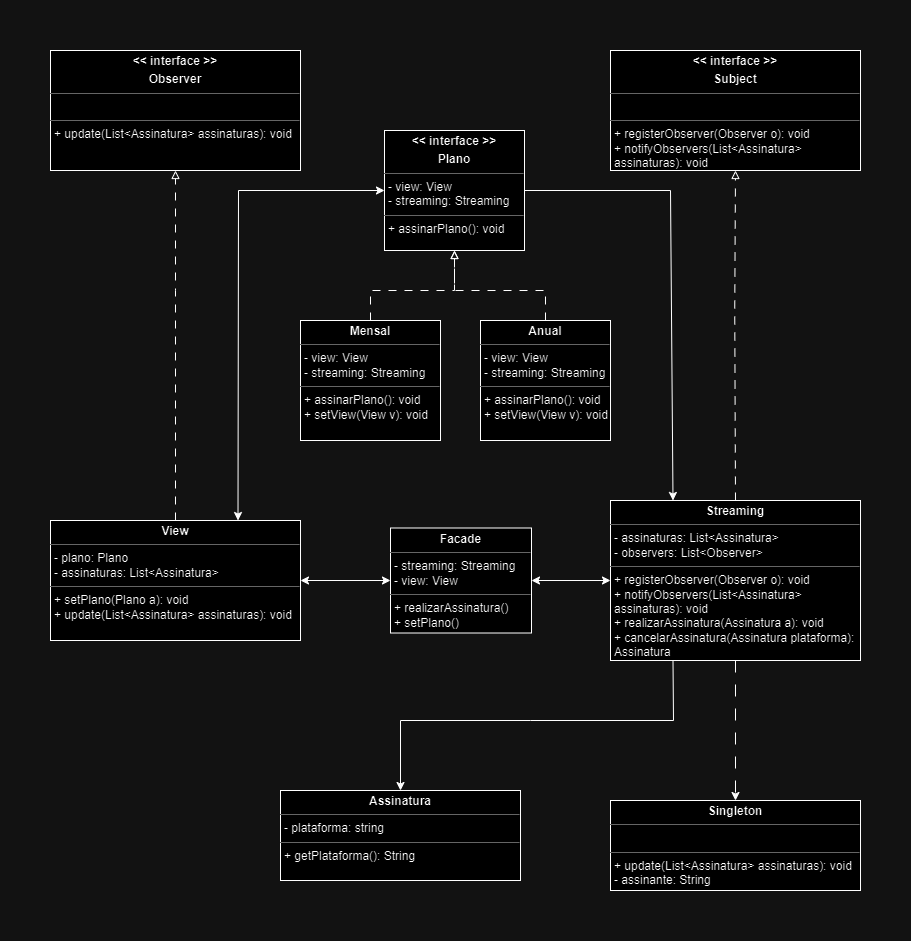

The diagram above was exported from draw.io. Its source (the exported page's mxGraphModel, read from the mxfile embedded in the PNG):
<mxGraphModel dx="1525" dy="825" grid="1" gridSize="10" guides="1" tooltips="1" connect="1" arrows="1" fold="1" page="1" pageScale="1" pageWidth="827" pageHeight="1169" math="0" shadow="0">
  <root>
    <mxCell id="0" />
    <mxCell id="1" parent="0" />
    <mxCell id="_kwCTU9dILjh-rZC8qnW-12" value="&lt;p style=&quot;margin:0px;margin-top:4px;text-align:center;&quot;&gt;&lt;b&gt;&amp;lt;&amp;lt; interface &amp;gt;&amp;gt;&lt;/b&gt;&lt;/p&gt;&lt;p style=&quot;margin:0px;margin-top:4px;text-align:center;&quot;&gt;&lt;b&gt;Observer&lt;/b&gt;&lt;/p&gt;&lt;hr size=&quot;1&quot;&gt;&lt;p style=&quot;margin:0px;margin-left:4px;&quot;&gt;&lt;br&gt;&lt;/p&gt;&lt;hr size=&quot;1&quot;&gt;&lt;p style=&quot;margin:0px;margin-left:4px;&quot;&gt;+ update(List&amp;lt;Assinatura&amp;gt; assinaturas): void&lt;/p&gt;" style="verticalAlign=top;align=left;overflow=fill;fontSize=12;fontFamily=Helvetica;html=1;whiteSpace=wrap;" parent="1" vertex="1">
      <mxGeometry x="10" y="10" width="250" height="120" as="geometry" />
    </mxCell>
    <mxCell id="_kwCTU9dILjh-rZC8qnW-17" value="&lt;p style=&quot;margin:0px;margin-top:4px;text-align:center;&quot;&gt;&lt;b&gt;&amp;lt;&amp;lt; interface &amp;gt;&amp;gt;&lt;/b&gt;&lt;/p&gt;&lt;p style=&quot;margin:0px;margin-top:4px;text-align:center;&quot;&gt;&lt;b&gt;Plano&lt;/b&gt;&lt;/p&gt;&lt;hr size=&quot;1&quot;&gt;&lt;p style=&quot;margin:0px;margin-left:4px;&quot;&gt;- view: View&lt;/p&gt;&lt;p style=&quot;margin:0px;margin-left:4px;&quot;&gt;- streaming: Streaming&lt;/p&gt;&lt;hr size=&quot;1&quot;&gt;&lt;p style=&quot;margin:0px;margin-left:4px;&quot;&gt;+ assinarPlano(): void&lt;/p&gt;" style="verticalAlign=top;align=left;overflow=fill;fontSize=12;fontFamily=Helvetica;html=1;whiteSpace=wrap;" parent="1" vertex="1">
      <mxGeometry x="344" y="90" width="140" height="120" as="geometry" />
    </mxCell>
    <mxCell id="_kwCTU9dILjh-rZC8qnW-18" value="&lt;p style=&quot;margin:0px;margin-top:4px;text-align:center;&quot;&gt;&lt;b&gt;&amp;lt;&amp;lt; interface &amp;gt;&amp;gt;&lt;/b&gt;&lt;/p&gt;&lt;p style=&quot;margin:0px;margin-top:4px;text-align:center;&quot;&gt;&lt;b&gt;Subject&lt;/b&gt;&lt;/p&gt;&lt;hr size=&quot;1&quot;&gt;&lt;p style=&quot;margin:0px;margin-left:4px;&quot;&gt;&lt;br&gt;&lt;/p&gt;&lt;hr size=&quot;1&quot;&gt;&lt;p style=&quot;margin:0px;margin-left:4px;&quot;&gt;+ registerObserver(Observer o): void&lt;/p&gt;&lt;p style=&quot;margin:0px;margin-left:4px;&quot;&gt;+ notifyObservers(List&amp;lt;Assinatura&amp;gt; assinaturas): void&lt;/p&gt;" style="verticalAlign=top;align=left;overflow=fill;fontSize=12;fontFamily=Helvetica;html=1;whiteSpace=wrap;" parent="1" vertex="1">
      <mxGeometry x="570" y="10" width="250" height="120" as="geometry" />
    </mxCell>
    <mxCell id="_kwCTU9dILjh-rZC8qnW-19" value="&lt;p style=&quot;margin:0px;margin-top:4px;text-align:center;&quot;&gt;&lt;b&gt;Mensal&lt;/b&gt;&lt;/p&gt;&lt;hr size=&quot;1&quot;&gt;&lt;p style=&quot;margin:0px;margin-left:4px;&quot;&gt;- view: View&lt;/p&gt;&lt;p style=&quot;margin:0px;margin-left:4px;&quot;&gt;- streaming: Streaming&lt;/p&gt;&lt;hr size=&quot;1&quot;&gt;&lt;p style=&quot;margin:0px;margin-left:4px;&quot;&gt;+ assinarPlano(): void&lt;/p&gt;&lt;p style=&quot;margin:0px;margin-left:4px;&quot;&gt;+ setView(View v): void&lt;/p&gt;" style="verticalAlign=top;align=left;overflow=fill;fontSize=12;fontFamily=Helvetica;html=1;whiteSpace=wrap;" parent="1" vertex="1">
      <mxGeometry x="260" y="280" width="140" height="120" as="geometry" />
    </mxCell>
    <mxCell id="_kwCTU9dILjh-rZC8qnW-20" value="&lt;p style=&quot;margin:0px;margin-top:4px;text-align:center;&quot;&gt;&lt;b&gt;Anual&lt;/b&gt;&lt;/p&gt;&lt;hr size=&quot;1&quot;&gt;&lt;p style=&quot;margin:0px;margin-left:4px;&quot;&gt;- view: View&lt;/p&gt;&lt;p style=&quot;margin:0px;margin-left:4px;&quot;&gt;- streaming: Streaming&lt;/p&gt;&lt;hr size=&quot;1&quot;&gt;&lt;p style=&quot;margin:0px;margin-left:4px;&quot;&gt;+ assinarPlano(): void&lt;/p&gt;&lt;p style=&quot;margin:0px;margin-left:4px;&quot;&gt;+ setView(View v): void&lt;/p&gt;" style="verticalAlign=top;align=left;overflow=fill;fontSize=12;fontFamily=Helvetica;html=1;whiteSpace=wrap;" parent="1" vertex="1">
      <mxGeometry x="440" y="280" width="130" height="120" as="geometry" />
    </mxCell>
    <mxCell id="_kwCTU9dILjh-rZC8qnW-21" value="&lt;p style=&quot;margin:0px;margin-top:4px;text-align:center;&quot;&gt;&lt;b&gt;View&lt;/b&gt;&lt;/p&gt;&lt;hr size=&quot;1&quot;&gt;&lt;p style=&quot;margin:0px;margin-left:4px;&quot;&gt;- plano: Plano&lt;/p&gt;&lt;p style=&quot;margin:0px;margin-left:4px;&quot;&gt;- assinaturas: List&amp;lt;Assinatura&amp;gt;&lt;/p&gt;&lt;hr size=&quot;1&quot;&gt;&lt;p style=&quot;margin:0px;margin-left:4px;&quot;&gt;+ setPlano(Plano a): void&lt;/p&gt;&lt;p style=&quot;margin:0px;margin-left:4px;&quot;&gt;+ update(List&amp;lt;Assinatura&amp;gt; assinaturas): void&lt;/p&gt;" style="verticalAlign=top;align=left;overflow=fill;fontSize=12;fontFamily=Helvetica;html=1;whiteSpace=wrap;" parent="1" vertex="1">
      <mxGeometry x="10" y="480" width="250" height="120" as="geometry" />
    </mxCell>
    <mxCell id="_kwCTU9dILjh-rZC8qnW-22" value="&lt;p style=&quot;margin:0px;margin-top:4px;text-align:center;&quot;&gt;&lt;b&gt;Streaming&lt;/b&gt;&lt;/p&gt;&lt;hr size=&quot;1&quot;&gt;&lt;p style=&quot;margin:0px;margin-left:4px;&quot;&gt;&lt;span style=&quot;background-color: initial;&quot;&gt;- assinaturas: List&amp;lt;Assinatura&amp;gt;&lt;/span&gt;&lt;br&gt;&lt;/p&gt;&lt;p style=&quot;margin:0px;margin-left:4px;&quot;&gt;&lt;span style=&quot;background-color: initial;&quot;&gt;- observers: List&amp;lt;Observer&amp;gt;&lt;/span&gt;&lt;/p&gt;&lt;hr size=&quot;1&quot;&gt;&lt;p style=&quot;margin:0px;margin-left:4px;&quot;&gt;+ registerObserver(Observer o): void&lt;/p&gt;&lt;p style=&quot;margin:0px;margin-left:4px;&quot;&gt;+ notifyObservers(List&amp;lt;Assinatura&amp;gt; assinaturas): void&lt;/p&gt;&lt;p style=&quot;margin:0px;margin-left:4px;&quot;&gt;+ realizarAssinatura(Assinatura a): void&lt;/p&gt;&lt;p style=&quot;margin:0px;margin-left:4px;&quot;&gt;+ cancelarAssinatura(Assinatura plataforma): Assinatura&lt;/p&gt;" style="verticalAlign=top;align=left;overflow=fill;fontSize=12;fontFamily=Helvetica;html=1;whiteSpace=wrap;" parent="1" vertex="1">
      <mxGeometry x="570" y="460" width="250" height="160" as="geometry" />
    </mxCell>
    <mxCell id="_kwCTU9dILjh-rZC8qnW-23" value="&lt;p style=&quot;margin:0px;margin-top:4px;text-align:center;&quot;&gt;&lt;b&gt;Assinatura&lt;/b&gt;&lt;/p&gt;&lt;hr size=&quot;1&quot;&gt;&lt;p style=&quot;margin:0px;margin-left:4px;&quot;&gt;&lt;span style=&quot;background-color: initial;&quot;&gt;- plataforma: string&lt;/span&gt;&lt;/p&gt;&lt;hr size=&quot;1&quot;&gt;&lt;p style=&quot;margin:0px;margin-left:4px;&quot;&gt;+ getPlataforma(): String&lt;/p&gt;" style="verticalAlign=top;align=left;overflow=fill;fontSize=12;fontFamily=Helvetica;html=1;whiteSpace=wrap;" parent="1" vertex="1">
      <mxGeometry x="240" y="750" width="240" height="90" as="geometry" />
    </mxCell>
    <mxCell id="_kwCTU9dILjh-rZC8qnW-24" value="" style="endArrow=block;html=1;rounded=0;exitX=0.5;exitY=0;exitDx=0;exitDy=0;entryX=0.5;entryY=1;entryDx=0;entryDy=0;dashed=1;dashPattern=8 8;endFill=0;" parent="1" source="_kwCTU9dILjh-rZC8qnW-19" target="_kwCTU9dILjh-rZC8qnW-17" edge="1">
      <mxGeometry width="50" height="50" relative="1" as="geometry">
        <mxPoint x="460" y="380" as="sourcePoint" />
        <mxPoint x="510" y="330" as="targetPoint" />
        <Array as="points">
          <mxPoint x="330" y="250" />
          <mxPoint x="414" y="250" />
        </Array>
      </mxGeometry>
    </mxCell>
    <mxCell id="_kwCTU9dILjh-rZC8qnW-25" value="" style="endArrow=block;html=1;rounded=0;exitX=0.5;exitY=0;exitDx=0;exitDy=0;entryX=0.5;entryY=1;entryDx=0;entryDy=0;dashed=1;dashPattern=8 8;endFill=0;" parent="1" source="_kwCTU9dILjh-rZC8qnW-20" target="_kwCTU9dILjh-rZC8qnW-17" edge="1">
      <mxGeometry width="50" height="50" relative="1" as="geometry">
        <mxPoint x="270" y="300" as="sourcePoint" />
        <mxPoint x="424" y="220" as="targetPoint" />
        <Array as="points">
          <mxPoint x="505" y="250" />
          <mxPoint x="414" y="250" />
        </Array>
      </mxGeometry>
    </mxCell>
    <mxCell id="_kwCTU9dILjh-rZC8qnW-26" value="" style="endArrow=block;html=1;rounded=0;exitX=0.5;exitY=0;exitDx=0;exitDy=0;entryX=0.5;entryY=1;entryDx=0;entryDy=0;dashed=1;dashPattern=8 8;endFill=0;" parent="1" source="_kwCTU9dILjh-rZC8qnW-21" target="_kwCTU9dILjh-rZC8qnW-12" edge="1">
      <mxGeometry width="50" height="50" relative="1" as="geometry">
        <mxPoint x="70" y="300" as="sourcePoint" />
        <mxPoint x="224" y="220" as="targetPoint" />
        <Array as="points">
          <mxPoint x="135" y="250" />
        </Array>
      </mxGeometry>
    </mxCell>
    <mxCell id="_kwCTU9dILjh-rZC8qnW-27" value="" style="endArrow=block;html=1;rounded=0;exitX=0.5;exitY=0;exitDx=0;exitDy=0;entryX=0.5;entryY=1;entryDx=0;entryDy=0;dashed=1;dashPattern=8 8;endFill=0;" parent="1" source="_kwCTU9dILjh-rZC8qnW-22" target="_kwCTU9dILjh-rZC8qnW-18" edge="1">
      <mxGeometry width="50" height="50" relative="1" as="geometry">
        <mxPoint x="694.23" y="500" as="sourcePoint" />
        <mxPoint x="694.23" y="150" as="targetPoint" />
        <Array as="points">
          <mxPoint x="694.23" y="270" />
        </Array>
      </mxGeometry>
    </mxCell>
    <mxCell id="_kwCTU9dILjh-rZC8qnW-29" value="" style="endArrow=classic;html=1;rounded=0;exitX=0.25;exitY=1;exitDx=0;exitDy=0;entryX=0.5;entryY=0;entryDx=0;entryDy=0;" parent="1" source="_kwCTU9dILjh-rZC8qnW-22" target="_kwCTU9dILjh-rZC8qnW-23" edge="1">
      <mxGeometry width="50" height="50" relative="1" as="geometry">
        <mxPoint x="480" y="470" as="sourcePoint" />
        <mxPoint x="530" y="420" as="targetPoint" />
        <Array as="points">
          <mxPoint x="633" y="680" />
          <mxPoint x="490" y="680" />
          <mxPoint x="360" y="680" />
        </Array>
      </mxGeometry>
    </mxCell>
    <mxCell id="_kwCTU9dILjh-rZC8qnW-31" value="" style="endArrow=classic;startArrow=classic;html=1;rounded=0;entryX=0;entryY=0.5;entryDx=0;entryDy=0;exitX=0.75;exitY=0;exitDx=0;exitDy=0;" parent="1" source="_kwCTU9dILjh-rZC8qnW-21" target="_kwCTU9dILjh-rZC8qnW-17" edge="1">
      <mxGeometry width="50" height="50" relative="1" as="geometry">
        <mxPoint x="480" y="320" as="sourcePoint" />
        <mxPoint x="530" y="270" as="targetPoint" />
        <Array as="points">
          <mxPoint x="198" y="150" />
        </Array>
      </mxGeometry>
    </mxCell>
    <mxCell id="_kwCTU9dILjh-rZC8qnW-32" value="" style="endArrow=classic;html=1;rounded=0;exitX=1;exitY=0.5;exitDx=0;exitDy=0;entryX=0.25;entryY=0;entryDx=0;entryDy=0;" parent="1" source="_kwCTU9dILjh-rZC8qnW-17" target="_kwCTU9dILjh-rZC8qnW-22" edge="1">
      <mxGeometry width="50" height="50" relative="1" as="geometry">
        <mxPoint x="480" y="320" as="sourcePoint" />
        <mxPoint x="530" y="270" as="targetPoint" />
        <Array as="points">
          <mxPoint x="630" y="150" />
        </Array>
      </mxGeometry>
    </mxCell>
    <mxCell id="w9I5xhld7IW8qfC6RPV_-1" value="&lt;p style=&quot;margin:0px;margin-top:4px;text-align:center;&quot;&gt;&lt;b&gt;Facade&lt;/b&gt;&lt;/p&gt;&lt;hr size=&quot;1&quot;&gt;&lt;p style=&quot;margin:0px;margin-left:4px;&quot;&gt;&lt;span style=&quot;background-color: initial;&quot;&gt;- streaming: Streaming&lt;/span&gt;&lt;/p&gt;&lt;p style=&quot;margin:0px;margin-left:4px;&quot;&gt;&lt;span style=&quot;background-color: initial;&quot;&gt;- view: View&lt;/span&gt;&lt;/p&gt;&lt;hr size=&quot;1&quot;&gt;&lt;p style=&quot;margin:0px;margin-left:4px;&quot;&gt;+ realizarAssinatura()&lt;/p&gt;&lt;p style=&quot;margin:0px;margin-left:4px;&quot;&gt;+ setPlano()&lt;/p&gt;" style="verticalAlign=top;align=left;overflow=fill;fontSize=12;fontFamily=Helvetica;html=1;whiteSpace=wrap;" vertex="1" parent="1">
      <mxGeometry x="350" y="487.5" width="141" height="105" as="geometry" />
    </mxCell>
    <mxCell id="w9I5xhld7IW8qfC6RPV_-5" value="&lt;p style=&quot;margin:0px;margin-top:4px;text-align:center;&quot;&gt;&lt;b style=&quot;background-color: initial;&quot;&gt;Singleton&lt;/b&gt;&lt;/p&gt;&lt;hr size=&quot;1&quot;&gt;&lt;p style=&quot;margin:0px;margin-left:4px;&quot;&gt;&lt;br&gt;&lt;/p&gt;&lt;hr size=&quot;1&quot;&gt;&lt;p style=&quot;margin:0px;margin-left:4px;&quot;&gt;+ update(List&amp;lt;Assinatura&amp;gt; assinaturas): void&lt;/p&gt;&lt;p style=&quot;margin:0px;margin-left:4px;&quot;&gt;- assinante: String&lt;/p&gt;" style="verticalAlign=top;align=left;overflow=fill;fontSize=12;fontFamily=Helvetica;html=1;whiteSpace=wrap;" vertex="1" parent="1">
      <mxGeometry x="570" y="760" width="250" height="90" as="geometry" />
    </mxCell>
    <mxCell id="w9I5xhld7IW8qfC6RPV_-6" value="" style="endArrow=classic;html=1;rounded=0;exitX=0.5;exitY=1;exitDx=0;exitDy=0;entryX=0.5;entryY=0;entryDx=0;entryDy=0;dashed=1;dashPattern=12 12;" edge="1" parent="1" source="_kwCTU9dILjh-rZC8qnW-22" target="w9I5xhld7IW8qfC6RPV_-5">
      <mxGeometry width="50" height="50" relative="1" as="geometry">
        <mxPoint x="450" y="710" as="sourcePoint" />
        <mxPoint x="500" y="660" as="targetPoint" />
      </mxGeometry>
    </mxCell>
    <mxCell id="w9I5xhld7IW8qfC6RPV_-7" value="" style="endArrow=classic;startArrow=classic;html=1;rounded=0;exitX=1;exitY=0.5;exitDx=0;exitDy=0;entryX=0;entryY=0.5;entryDx=0;entryDy=0;" edge="1" parent="1" source="_kwCTU9dILjh-rZC8qnW-21" target="w9I5xhld7IW8qfC6RPV_-1">
      <mxGeometry width="50" height="50" relative="1" as="geometry">
        <mxPoint x="260" y="700" as="sourcePoint" />
        <mxPoint x="310" y="650" as="targetPoint" />
      </mxGeometry>
    </mxCell>
    <mxCell id="w9I5xhld7IW8qfC6RPV_-8" value="" style="endArrow=classic;startArrow=classic;html=1;rounded=0;exitX=1;exitY=0.5;exitDx=0;exitDy=0;entryX=0;entryY=0.5;entryDx=0;entryDy=0;" edge="1" parent="1" source="w9I5xhld7IW8qfC6RPV_-1" target="_kwCTU9dILjh-rZC8qnW-22">
      <mxGeometry width="50" height="50" relative="1" as="geometry">
        <mxPoint x="260" y="700" as="sourcePoint" />
        <mxPoint x="310" y="650" as="targetPoint" />
      </mxGeometry>
    </mxCell>
  </root>
</mxGraphModel>